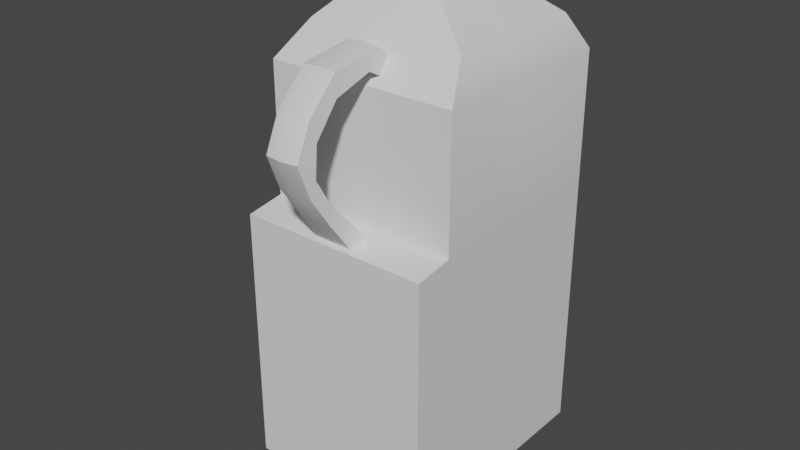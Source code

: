 # Source: milk.blend  (saved by Blender 3.6.14; exported with 4.5.12 LTS)
import bpy
from mathutils import Matrix  # noqa: F401  (used for matrix-valued properties, if any)

bpy.ops.wm.read_factory_settings(use_empty=True)
scene = bpy.context.scene
scene.name = 'Scene'

# ---- collections
col_collection = bpy.data.collections.new('Collection'); scene.collection.children.link(col_collection)

# ---- materials (node trees are filled in below, after node groups)
mat_material = bpy.data.materials.new('Material')
mat_material.use_transparent_shadow = False

# ---- node groups
ng_auto_smooth = bpy.data.node_groups.new('Auto Smooth', 'GeometryNodeTree')
_s = ng_auto_smooth.interface.new_socket(name='Geometry', in_out='OUTPUT', socket_type='NodeSocketGeometry')
_s = ng_auto_smooth.interface.new_socket(name='Geometry', in_out='INPUT', socket_type='NodeSocketGeometry')
_s = ng_auto_smooth.interface.new_socket(name='Angle', in_out='INPUT', socket_type='NodeSocketFloat')
_s.subtype = 'ANGLE'
_s.min_value = 0.0
_s.max_value = 3.142
ng_auto_smooth.is_modifier = True
_N = ng_auto_smooth.nodes; _L = ng_auto_smooth.links
n0 = _N.new('NodeGroupOutput'); n0.name = 'Group Output'; n0.location = (480, -100)
n1 = _N.new('NodeGroupInput'); n1.name = 'Group Input'; n1.location = (-420, -300)
n2 = _N.new('NodeGroupInput'); n2.name = 'Group Input.001'; n2.location = (-60, -100)
n3 = _N.new('GeometryNodeSetShadeSmooth'); n3.name = 'Set Shade Smooth'; n3.location = (120, -100)
n3.domain = 'EDGE'
n4 = _N.new('GeometryNodeSetShadeSmooth'); n4.name = 'Set Shade Smooth.001'; n4.location = (300, -100)
n5 = _N.new('GeometryNodeInputMeshEdgeAngle'); n5.name = 'Edge Angle'; n5.location = (-420, -220)
n6 = _N.new('GeometryNodeInputEdgeSmooth'); n6.name = 'Is Edge Smooth'; n6.location = (-60, -160)
n7 = _N.new('GeometryNodeInputShadeSmooth'); n7.name = 'Is Face Smooth'; n7.location = (-240, -340)
n8 = _N.new('FunctionNodeBooleanMath'); n8.name = 'Boolean Math'; n8.location = (-60, -220)
n9 = _N.new('FunctionNodeCompare'); n9.name = 'Compare'; n9.location = (-240, -180)
n9.operation = 'LESS_EQUAL'
_L.new(n5.outputs[0], n9.inputs[0])
_L.new(n4.outputs[0], n0.inputs[0])
_L.new(n1.outputs[1], n9.inputs[1])
_L.new(n9.outputs[0], n8.inputs[0])
_L.new(n7.outputs[0], n8.inputs[1])
_L.new(n2.outputs[0], n3.inputs[0])
_L.new(n6.outputs[0], n3.inputs[1])
_L.new(n3.outputs[0], n4.inputs[0])
_L.new(n8.outputs[0], n3.inputs[2])
n0.is_active_output = True

# ---- material node trees
mat_material.use_nodes = True; mat_material.node_tree.nodes.clear()
_N = mat_material.node_tree.nodes; _L = mat_material.node_tree.links
n0 = _N.new('ShaderNodeBsdfPrincipled'); n0.name = 'Principled BSDF'; n0.location = (10, 300)
n0.distribution = 'GGX'
n0.subsurface_method = 'RANDOM_WALK_SKIN'
n0.inputs[3].default_value = 1.45
n0.inputs[27].default_value = (0.0, 0.0, 0.0, 1.0)
n0.inputs[28].default_value = 1.0
n1 = _N.new('ShaderNodeOutputMaterial'); n1.name = 'Material Output'; n1.location = (300, 300)
_L.new(n0.outputs[0], n1.inputs[0])
n1.is_active_output = True

# ---- world
world_world = bpy.data.worlds.new('World'); scene.world = world_world
world_world.use_nodes = True; world_world.node_tree.nodes.clear()
_N = world_world.node_tree.nodes; _L = world_world.node_tree.links
n0 = _N.new('ShaderNodeOutputWorld'); n0.name = 'World Output'; n0.location = (300, 300)
n1 = _N.new('ShaderNodeBackground'); n1.name = 'Background'; n1.location = (10, 300)
n1.inputs[0].default_value = (0.05088, 0.05088, 0.05088, 1.0)
_L.new(n1.outputs[0], n0.inputs[0])
n0.is_active_output = True
world_world.color = (0.05088, 0.05088, 0.05088)
world_world.use_sun_shadow = False
world_world.sun_shadow_jitter_overblur = 0.0

# ---- meshes
me_cube_001 = bpy.data.meshes.new('Cube.001')
me_cube_001.from_pydata([(-0.8318, -1.116, -1.0), (-0.1957, -0.8746, 3.032), (-0.8318, 0.8318, -1.0), (-1.0, 1.0, 2.949), (0.8318, -1.116, -1.0), (0.1957, -0.8746, 3.032), (0.8318, 0.8318, -1.0), (1.0, 1.0, 2.949), (-1.0, -1.314, -0.8967), (-1.0, 1.0, -0.8967), (1.0, 1.0, -0.8967), (1.0, -1.314, -0.8967), (-0.1753, -0.7475, 3.189), (-0.8324, 0.8324, 3.268), (0.8324, 0.8324, 3.268), (0.1753, -0.7475, 3.189), (-0.4408, -0.4408, 3.587), (-0.4408, 0.4408, 3.587), (0.4408, 0.4408, 3.587), (0.4408, -0.4408, 3.587), (-0.2975, -0.2975, 3.717), (-0.2975, 0.2975, 3.717), (0.2975, 0.2975, 3.717), (0.2975, -0.2975, 3.717), (-0.2975, -0.2975, 3.955), (-0.2975, 0.2975, 3.955), (0.2975, 0.2975, 3.955), (0.2975, -0.2975, 3.955), (-0.8318, 0.0, -1.0), (-1.0, 0.0, 2.949), (0.8318, 0.0, -1.0), (1.0, 0.0, 2.949), (1.0, 0.0, -0.8967), (-1.0, 0.0, -0.8967), (-0.8324, 0.0, 3.268), (0.8324, 0.0, 3.268), (-0.4408, 0.0, 3.587), (0.4408, 0.0, 3.587), (-0.4207, 3.176e-08, 3.717), (0.4207, -3.176e-08, 3.717), (-0.4207, 3.089e-08, 3.955), (0.4207, -4.267e-08, 3.955), (0.0, 0.8318, -1.0), (0.0, 1.0, 2.949), (0.0, -1.116, -1.0), (-3.098e-09, -0.8708, 3.028), (0.0, -1.314, -0.8967), (0.0, 1.0, -0.8967), (0.0, 0.8324, 3.268), (-3.098e-09, -0.7518, 3.217), (0.0, 0.4408, 3.587), (-7.05e-19, -0.4468, 3.59), (2.494e-08, 0.4207, 3.717), (-3.858e-08, -0.4207, 3.717), (3.88e-08, 0.4207, 3.955), (-3.476e-08, -0.4207, 3.955), (0.0, 0.0, 3.972), (0.0, 0.0, -1.0), (-0.1966, -1.061, 1.674), (-1.0, 1.0, 1.692), (1.0, 1.0, 1.692), (0.1966, -1.061, 1.674), (1.0, 0.0, 1.692), (-1.0, 0.0, 1.692), (-3.098e-09, -1.061, 1.674), (0.0, 1.0, 1.692), (-1.0, 1.0, 1.637), (1.0, 1.0, 1.637), (0.1966, -1.265, 1.655), (1.0, 0.0, 1.637), (-1.0, 0.0, 1.637), (-3.098e-09, -1.265, 1.655), (0.0, 1.0, 1.637), (-0.1966, -1.265, 1.655), (-1.0, -1.314, 1.637), (-1.0, -0.9398, 1.692), (1.0, -0.9398, 1.692), (0.0, -0.9398, 1.692), (1.0, -1.314, 1.637), (0.0, -1.314, 1.637), (0.0, -0.9398, 2.949), (-1.0, -0.9398, 2.949), (-6.694e-18, -0.6828, 3.296), (-0.8324, -0.6261, 3.268), (0.8324, -0.6261, 3.268), (1.0, -0.9398, 2.949), (-0.1957, -0.9981, 3.101), (0.1957, -0.9981, 3.101), (-0.1753, -0.8709, 3.258), (0.1753, -0.8709, 3.258), (-3.098e-09, -0.9942, 3.098), (-3.098e-09, -0.8752, 3.286), (-0.1957, -1.377, 2.987), (0.1957, -1.377, 2.987), (-0.1753, -1.364, 3.189), (0.1753, -1.364, 3.189), (-3.098e-09, -1.372, 2.987), (-3.098e-09, -1.384, 3.209), (-0.1957, -1.607, 2.698), (0.1957, -1.607, 2.698), (-0.1753, -1.656, 2.894), (0.1753, -1.656, 2.894), (-3.098e-09, -1.602, 2.699), (-3.098e-09, -1.681, 2.907), (-0.1957, -1.63, 2.399), (0.1957, -1.63, 2.399), (-0.1753, -1.8, 2.571), (0.1753, -1.8, 2.571), (-3.098e-09, -1.626, 2.401), (-3.098e-09, -1.828, 2.576), (-0.1957, -1.46, 2.115), (0.1957, -1.46, 2.115), (-0.1753, -1.677, 2.247), (0.1753, -1.677, 2.247), (-3.098e-09, -1.456, 2.119), (-3.098e-09, -1.705, 2.244), (-0.1957, -1.218, 1.862), (0.1957, -1.218, 1.862), (-0.1753, -1.469, 1.942), (0.1753, -1.469, 1.942), (-3.098e-09, -1.216, 1.867), (-3.098e-09, -1.494, 1.931)], [], [(63, 29, 3, 59), (65, 43, 7, 60), (62, 31, 85, 76), (77, 80, 81, 75), (57, 30, 4, 44), (31, 7, 14, 35), (44, 46, 8, 0), (30, 32, 11, 4), (42, 47, 10, 6), (28, 33, 9, 2), (82, 84, 19, 51), (29, 81, 83, 34), (43, 3, 13, 48), (37, 18, 22, 39), (48, 13, 17, 50), (35, 14, 18, 37), (34, 83, 16, 36), (39, 22, 26, 41), (36, 16, 20, 38), (51, 19, 23, 53), (50, 17, 21, 52), (56, 40, 24, 55), (38, 20, 24, 40), (53, 23, 27, 55), (52, 21, 25, 54), (21, 38, 40, 25), (54, 25, 40, 56), (17, 36, 38, 21), (23, 39, 41, 27), (13, 34, 36, 17), (84, 35, 37, 19), (19, 37, 39, 23), (3, 29, 34, 13), (0, 8, 33, 28), (6, 10, 32, 30), (85, 31, 35, 84), (42, 6, 30, 57), (60, 7, 31, 62), (75, 81, 29, 63), (2, 42, 57, 28), (26, 54, 56, 41), (22, 52, 54, 26), (20, 53, 55, 24), (41, 56, 55, 27), (18, 50, 52, 22), (16, 51, 53, 20), (14, 48, 50, 18), (7, 43, 48, 14), (83, 82, 51, 16), (2, 9, 47, 42), (4, 11, 46, 44), (28, 57, 44, 0), (76, 85, 80, 77), (59, 3, 43, 65), (66, 59, 65, 72), (74, 75, 63, 70), (67, 60, 62, 69), (69, 62, 76, 78), (72, 65, 60, 67), (70, 63, 59, 66), (33, 70, 66, 9), (47, 72, 67, 10), (32, 69, 78, 11), (46, 79, 74, 8), (10, 67, 69, 32), (8, 74, 70, 33), (11, 78, 79, 46), (9, 66, 72, 47), (73, 58, 75, 74), (64, 61, 76, 77), (58, 64, 77, 75), (61, 68, 78, 76), (71, 73, 74, 79), (68, 71, 79, 78), (45, 1, 81, 80), (12, 49, 82, 83), (15, 5, 85, 84), (1, 12, 83, 81), (5, 45, 80, 85), (49, 15, 84, 82), (45, 5, 87, 90), (5, 15, 89, 87), (1, 45, 90, 86), (15, 49, 91, 89), (12, 1, 86, 88), (49, 12, 88, 91), (116, 120, 64, 58), (87, 93, 96, 90), (89, 95, 93, 87), (91, 97, 95, 89), (86, 92, 94, 88), (88, 94, 97, 91), (117, 119, 68, 61), (121, 118, 73, 71), (120, 117, 61, 64), (119, 121, 71, 68), (118, 116, 58, 73), (95, 97, 103, 101), (94, 92, 98, 100), (97, 94, 100, 103), (96, 93, 99, 102), (93, 95, 101, 99), (92, 96, 102, 98), (102, 99, 105, 108), (99, 101, 107, 105), (98, 102, 108, 104), (101, 103, 109, 107), (100, 98, 104, 106), (103, 100, 106, 109), (106, 104, 110, 112), (109, 106, 112, 115), (108, 105, 111, 114), (105, 107, 113, 111), (104, 108, 114, 110), (107, 109, 115, 113), (111, 113, 119, 117), (110, 114, 120, 116), (113, 115, 121, 119), (112, 110, 116, 118), (115, 112, 118, 121), (114, 111, 117, 120), (90, 96, 92, 86)])
me_cube_001.polygons.foreach_set('use_smooth', [True] * 122)
_uv = me_cube_001.uv_layers.new(name='UVMap')
_uv.uv.foreach_set('vector', [0.5625, 0.125, 0.625, 0.125, 0.625, 0.25, 0.5625, 0.25, 0.5625, 0.375, 0.625, 0.375, 0.625, 0.5, 0.5625, 0.5, 0.5625, 0.625, 0.625, 0.625, 0.625, 0.75, 0.5625, 0.75, 0.5625, 0.875, 0.625, 0.875, 0.625, 1.0, 0.5625, 1.0, 0.25, 0.625, 0.375, 0.625, 0.375, 0.75, 0.25, 0.75, 0.625, 0.625, 0.625, 0.5, 0.625, 0.5, 0.625, 0.625, 0.375, 0.875, 0.5, 0.875, 0.5, 1.0, 0.375, 1.0, 0.375, 0.625, 0.5, 0.625, 0.5, 0.75, 0.375, 0.75, 0.375, 0.375, 0.5, 0.375, 0.5, 0.5, 0.375, 0.5, 0.375, 0.125, 0.5, 0.125, 0.5, 0.25, 0.375, 0.25, 0.625, 0.875, 0.625, 0.75, 0.625, 0.75, 0.625, 0.875, 0.625, 0.125, 0.625, 0.0, 0.625, 0.0, 0.625, 0.125, 0.625, 0.375, 0.625, 0.25, 0.625, 0.25, 0.625, 0.375, 0.625, 0.625, 0.625, 0.5, 0.625, 0.5, 0.625, 0.625, 0.625, 0.375, 0.625, 0.25, 0.625, 0.25, 0.625, 0.375, 0.625, 0.625, 0.625, 0.5, 0.625, 0.5, 0.625, 0.625, 0.625, 0.125, 0.625, 0.0, 0.625, 0.0, 0.625, 0.125, 0.625, 0.625, 0.625, 0.5, 0.625, 0.5, 0.625, 0.625, 0.625, 0.125, 0.625, 0.0, 0.625, 0.0, 0.625, 0.125, 0.625, 0.875, 0.625, 0.75, 0.625, 0.75, 0.625, 0.875, 0.625, 0.375, 0.625, 0.25, 0.625, 0.25, 0.625, 0.375, 0.75, 0.625, 0.875, 0.625, 0.875, 0.75, 0.75, 0.75, 0.625, 0.125, 0.625, 0.0, 0.625, 0.0, 0.625, 0.125, 0.625, 0.875, 0.625, 0.75, 0.625, 0.75, 0.625, 0.875, 0.625, 0.375, 0.625, 0.25, 0.625, 0.25, 0.625, 0.375, 0.625, 0.25, 0.625, 0.125, 0.625, 0.125, 0.625, 0.25, 0.75, 0.5, 0.875, 0.5, 0.875, 0.625, 0.75, 0.625, 0.625, 0.25, 0.625, 0.125, 0.625, 0.125, 0.625, 0.25, 0.625, 0.75, 0.625, 0.625, 0.625, 0.625, 0.625, 0.75, 0.625, 0.25, 0.625, 0.125, 0.625, 0.125, 0.625, 0.25, 0.625, 0.75, 0.625, 0.625, 0.625, 0.625, 0.625, 0.75, 0.625, 0.75, 0.625, 0.625, 0.625, 0.625, 0.625, 0.75, 0.625, 0.25, 0.625, 0.125, 0.625, 0.125, 0.625, 0.25, 0.375, 0.0, 0.5, 0.0, 0.5, 0.125, 0.375, 0.125, 0.375, 0.5, 0.5, 0.5, 0.5, 0.625, 0.375, 0.625, 0.625, 0.75, 0.625, 0.625, 0.625, 0.625, 0.625, 0.75, 0.25, 0.5, 0.375, 0.5, 0.375, 0.625, 0.25, 0.625, 0.5625, 0.5, 0.625, 0.5, 0.625, 0.625, 0.5625, 0.625, 0.5625, 0.0, 0.625, 0.0, 0.625, 0.125, 0.5625, 0.125, 0.125, 0.5, 0.25, 0.5, 0.25, 0.625, 0.125, 0.625, 0.625, 0.5, 0.75, 0.5, 0.75, 0.625, 0.625, 0.625, 0.625, 0.5, 0.625, 0.375, 0.625, 0.375, 0.625, 0.5, 0.625, 1.0, 0.625, 0.875, 0.625, 0.875, 0.625, 1.0, 0.625, 0.625, 0.75, 0.625, 0.75, 0.75, 0.625, 0.75, 0.625, 0.5, 0.625, 0.375, 0.625, 0.375, 0.625, 0.5, 0.625, 1.0, 0.625, 0.875, 0.625, 0.875, 0.625, 1.0, 0.625, 0.5, 0.625, 0.375, 0.625, 0.375, 0.625, 0.5, 0.625, 0.5, 0.625, 0.375, 0.625, 0.375, 0.625, 0.5, 0.625, 1.0, 0.625, 0.875, 0.625, 0.875, 0.625, 1.0, 0.375, 0.25, 0.5, 0.25, 0.5, 0.375, 0.375, 0.375, 0.375, 0.75, 0.5, 0.75, 0.5, 0.875, 0.375, 0.875, 0.125, 0.625, 0.25, 0.625, 0.25, 0.75, 0.125, 0.75, 0.5625, 0.75, 0.625, 0.75, 0.625, 0.875, 0.5625, 0.875, 0.5625, 0.25, 0.625, 0.25, 0.625, 0.375, 0.5625, 0.375, 0.5312, 0.25, 0.5625, 0.25, 0.5625, 0.375, 0.5312, 0.375, 0.5312, 0.0, 0.5625, 0.0, 0.5625, 0.125, 0.5312, 0.125, 0.5312, 0.5, 0.5625, 0.5, 0.5625, 0.625, 0.5312, 0.625, 0.5312, 0.625, 0.5625, 0.625, 0.5625, 0.75, 0.5312, 0.75, 0.5312, 0.375, 0.5625, 0.375, 0.5625, 0.5, 0.5312, 0.5, 0.5312, 0.125, 0.5625, 0.125, 0.5625, 0.25, 0.5312, 0.25, 0.5, 0.125, 0.5312, 0.125, 0.5312, 0.25, 0.5, 0.25, 0.5, 0.375, 0.5312, 0.375, 0.5312, 0.5, 0.5, 0.5, 0.5, 0.625, 0.5312, 0.625, 0.5312, 0.75, 0.5, 0.75, 0.5, 0.875, 0.5312, 0.875, 0.5312, 1.0, 0.5, 1.0, 0.5, 0.5, 0.5312, 0.5, 0.5312, 0.625, 0.5, 0.625, 0.5, 0.0, 0.5312, 0.0, 0.5312, 0.125, 0.5, 0.125, 0.5, 0.75, 0.5312, 0.75, 0.5312, 0.875, 0.5, 0.875, 0.5, 0.25, 0.5312, 0.25, 0.5312, 0.375, 0.5, 0.375, 0.5415, 0.9816, 0.5522, 0.9816, 0.5625, 1.0, 0.5312, 1.0, 0.5522, 0.875, 0.5522, 0.7684, 0.5625, 0.75, 0.5625, 0.875, 0.5522, 0.9816, 0.5522, 0.875, 0.5625, 0.875, 0.5625, 1.0, 0.5522, 0.7684, 0.5415, 0.7684, 0.5312, 0.75, 0.5625, 0.75, 0.5415, 0.875, 0.5415, 0.9816, 0.5312, 1.0, 0.5312, 0.875, 0.5415, 0.7684, 0.5415, 0.875, 0.5312, 0.875, 0.5312, 0.75, 0.625, 0.875, 0.625, 0.9854, 0.625, 1.0, 0.625, 0.875, 0.625, 0.9845, 0.625, 0.875, 0.625, 0.875, 0.625, 1.0, 0.625, 0.7655, 0.625, 0.7646, 0.625, 0.75, 0.625, 0.75, 0.625, 0.9854, 0.625, 0.9845, 0.625, 1.0, 0.625, 1.0, 0.625, 0.7646, 0.625, 0.875, 0.625, 0.875, 0.625, 0.75, 0.625, 0.875, 0.625, 0.7655, 0.625, 0.75, 0.625, 0.875, 0.625, 0.875, 0.625, 0.7646, 0.625, 0.7646, 0.625, 0.875, 0.625, 0.7646, 0.625, 0.7655, 0.625, 0.7655, 0.625, 0.7646, 0.625, 0.9854, 0.625, 0.875, 0.625, 0.875, 0.625, 0.9854, 0.625, 0.7655, 0.625, 0.875, 0.625, 0.875, 0.625, 0.7655, 0.625, 0.9845, 0.625, 0.9854, 0.625, 0.9854, 0.625, 0.9845, 0.625, 0.875, 0.625, 0.9845, 0.625, 0.9845, 0.625, 0.875, 0.625, 0.9854, 0.625, 0.875, 0.5522, 0.875, 0.5522, 0.9816, 0.625, 0.7646, 0.625, 0.7646, 0.625, 0.875, 0.625, 0.875, 0.625, 0.7655, 0.625, 0.7655, 0.625, 0.7646, 0.625, 0.7646, 0.625, 0.875, 0.625, 0.875, 0.625, 0.7655, 0.625, 0.7655, 0.625, 0.9854, 0.625, 0.9854, 0.625, 0.9845, 0.625, 0.9845, 0.625, 0.9845, 0.625, 0.9845, 0.625, 0.875, 0.625, 0.875, 0.625, 0.7646, 0.625, 0.7655, 0.5415, 0.7684, 0.5522, 0.7684, 0.625, 0.875, 0.625, 0.9845, 0.5415, 0.9816, 0.5415, 0.875, 0.625, 0.875, 0.625, 0.7646, 0.5522, 0.7684, 0.5522, 0.875, 0.625, 0.7655, 0.625, 0.875, 0.5415, 0.875, 0.5415, 0.7684, 0.625, 0.9845, 0.625, 0.9854, 0.5522, 0.9816, 0.5415, 0.9816, 0.625, 0.7655, 0.625, 0.875, 0.625, 0.875, 0.625, 0.7655, 0.625, 0.9845, 0.625, 0.9854, 0.625, 0.9854, 0.625, 0.9845, 0.625, 0.875, 0.625, 0.9845, 0.625, 0.9845, 0.625, 0.875, 0.625, 0.875, 0.625, 0.7646, 0.625, 0.7646, 0.625, 0.875, 0.625, 0.7646, 0.625, 0.7655, 0.625, 0.7655, 0.625, 0.7646, 0.625, 0.9854, 0.625, 0.875, 0.625, 0.875, 0.625, 0.9854, 0.625, 0.875, 0.625, 0.7646, 0.625, 0.7646, 0.625, 0.875, 0.625, 0.7646, 0.625, 0.7655, 0.625, 0.7655, 0.625, 0.7646, 0.625, 0.9854, 0.625, 0.875, 0.625, 0.875, 0.625, 0.9854, 0.625, 0.7655, 0.625, 0.875, 0.625, 0.875, 0.625, 0.7655, 0.625, 0.9845, 0.625, 0.9854, 0.625, 0.9854, 0.625, 0.9845, 0.625, 0.875, 0.625, 0.9845, 0.625, 0.9845, 0.625, 0.875, 0.625, 0.9845, 0.625, 0.9854, 0.625, 0.9854, 0.625, 0.9845, 0.625, 0.875, 0.625, 0.9845, 0.625, 0.9845, 0.625, 0.875, 0.625, 0.875, 0.625, 0.7646, 0.625, 0.7646, 0.625, 0.875, 0.625, 0.7646, 0.625, 0.7655, 0.625, 0.7655, 0.625, 0.7646, 0.625, 0.9854, 0.625, 0.875, 0.625, 0.875, 0.625, 0.9854, 0.625, 0.7655, 0.625, 0.875, 0.625, 0.875, 0.625, 0.7655, 0.625, 0.7646, 0.625, 0.7655, 0.625, 0.7655, 0.625, 0.7646, 0.625, 0.9854, 0.625, 0.875, 0.625, 0.875, 0.625, 0.9854, 0.625, 0.7655, 0.625, 0.875, 0.625, 0.875, 0.625, 0.7655, 0.625, 0.9845, 0.625, 0.9854, 0.625, 0.9854, 0.625, 0.9845, 0.625, 0.875, 0.625, 0.9845, 0.625, 0.9845, 0.625, 0.875, 0.625, 0.875, 0.625, 0.7646, 0.625, 0.7646, 0.625, 0.875, 0.625, 0.875, 0.625, 0.875, 0.625, 0.9854, 0.625, 0.9854])
me_cube_001.materials.append(mat_material)
me_cube_001.update()

# ---- objects
ob_cube = bpy.data.objects.new('Cube', me_cube_001)

# ---- transforms, parenting, visibility, modifiers, constraints
ob_cube.location = (0.0, 0.0, -1.488)
ob_cube.scale = (0.9403, 1.0, 1.0)
_m = ob_cube.modifiers.new('Auto Smooth', 'NODES')
_m.node_group = ng_auto_smooth
_gi = [s.identifier for s in ng_auto_smooth.interface.items_tree if s.item_type == 'SOCKET' and s.in_out == 'INPUT']
_m[_gi[1]] = 0.5236  # Angle

# ---- collection membership
col_collection.objects.link(ob_cube)

# ---- scene / render settings (as saved in the file)
scene.frame_start = 1; scene.frame_end = 250; scene.frame_set(106)
scene.render.engine = 'BLENDER_EEVEE_NEXT'
scene.cycles.sampling_pattern = 'TABULATED_SOBOL'
scene.view_settings.view_transform = 'Filmic'
bpy.context.view_layer.update()

# ---- added for rendering (the .blend has no active camera and no usable light): camera, sun
cam_auto = bpy.data.cameras.new('AutoCamera')
cam_auto.lens = 50.0
cam_auto.sensor_width = 36.0
cam_auto.clip_end = 1000.0
ob_auto_camera = bpy.data.objects.new('AutoCamera', cam_auto)
scene.collection.objects.link(ob_auto_camera)
ob_auto_camera.location = (5.57114, -7.09917, 4.45489)
ob_auto_camera.rotation_euler = (1.09748, -7.21219e-08, 0.694738)
scene.camera = ob_auto_camera
light_auto_sun = bpy.data.lights.new('AutoSun', 'SUN')
light_auto_sun.energy = 3.0
light_auto_sun.angle = 0.0523599
ob_auto_sun = bpy.data.objects.new('AutoSun', light_auto_sun)
scene.collection.objects.link(ob_auto_sun)
ob_auto_sun.rotation_euler = (0.872665, 0.174533, 0.523599)
bpy.context.view_layer.update()
